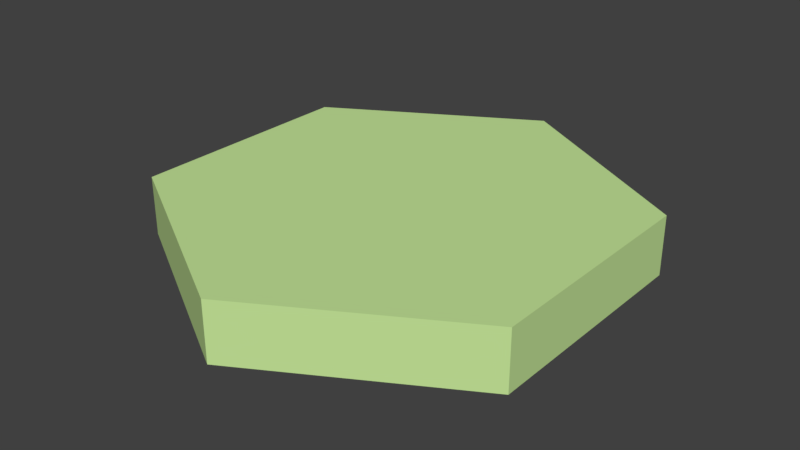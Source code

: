 # Source: teleporter.blend  (saved by Blender 2.78.0; exported with 4.5.12 LTS)
import bpy
from mathutils import Matrix  # noqa: F401  (used for matrix-valued properties, if any)

bpy.ops.wm.read_factory_settings(use_empty=True)
scene = bpy.context.scene
scene.name = 'Scene'

# ---- collections
col_collection_1 = bpy.data.collections.new('Collection 1'); scene.collection.children.link(col_collection_1)

# ---- materials (node trees are filled in below, after node groups)
mat_teleporter = bpy.data.materials.new('Teleporter')
mat_teleporter.alpha_threshold = 0.0
mat_teleporter.use_transparent_shadow = False
mat_teleporter.diffuse_color = (0.567, 0.8, 0.3224, 1.0)
mat_teleporter.roughness = 0.5
mat_teleporter.specular_intensity = 0.0

# ---- material node trees

# ---- world
world_world = bpy.data.worlds.new('World'); scene.world = world_world
world_world.color = (0.05088, 0.05088, 0.05088)
world_world.use_sun_shadow = False
world_world.sun_shadow_jitter_overblur = 0.0
world_world.cycles.sampling_method = 'MANUAL'

# ---- meshes
me_cylinder = bpy.data.meshes.new('Cylinder')
me_cylinder.from_pydata([(0.0, 1.0, -1.0), (0.0, 1.0, 1.0), (0.866, 0.5, -1.0), (0.866, 0.5, 1.0), (0.866, -0.5, -1.0), (0.866, -0.5, 1.0), (-8.742e-08, -1.0, -1.0), (-8.742e-08, -1.0, 1.0), (-0.866, -0.5, -1.0), (-0.866, -0.5, 1.0), (-0.866, 0.5, -1.0), (-0.866, 0.5, 1.0)], [], [(0, 1, 3, 2), (2, 3, 5, 4), (4, 5, 7, 6), (6, 7, 9, 8), (3, 1, 11, 9, 7, 5), (8, 9, 11, 10), (10, 11, 1, 0), (0, 2, 4, 6, 8, 10)])
me_cylinder.materials.append(mat_teleporter)
me_cylinder.use_remesh_preserve_volume = False
me_cylinder.use_remesh_preserve_attributes = False
me_cylinder.use_mirror_vertex_groups = False
me_cylinder.update()

# ---- objects
ob_cylinder = bpy.data.objects.new('Cylinder', me_cylinder)

# ---- transforms, parenting, visibility, modifiers, constraints
ob_cylinder.location = (0.0, 0.0, 0.0)
ob_cylinder.scale = (1.771, 1.771, 0.2244)
ob_cylinder.lineart.crease_threshold = 0.0

# ---- collection membership
col_collection_1.objects.link(ob_cylinder)

# ---- scene / render settings (as saved in the file)
scene.frame_start = 1; scene.frame_end = 250; scene.frame_set(1)
scene.render.engine = 'BLENDER_EEVEE_NEXT'
scene.render.resolution_percentage = 50
scene.render.dither_intensity = 0.0
scene.cycles.use_denoising = False
scene.cycles.samples = 128
scene.cycles.sampling_pattern = 'TABULATED_SOBOL'
scene.cycles.light_sampling_threshold = 0.0
scene.cycles.use_adaptive_sampling = False
scene.cycles.use_light_tree = False
scene.cycles.blur_glossy = 0.0
scene.cycles.sample_clamp_indirect = 0.0
scene.view_settings.view_transform = 'Standard'
bpy.context.view_layer.update()

# ---- added for rendering (the .blend has no active camera and no usable light): camera, sun
cam_auto = bpy.data.cameras.new('AutoCamera')
cam_auto.lens = 50.0
cam_auto.sensor_width = 36.0
cam_auto.clip_end = 1000.0
ob_auto_camera = bpy.data.objects.new('AutoCamera', cam_auto)
scene.collection.objects.link(ob_auto_camera)
ob_auto_camera.location = (4.35489, -5.22587, 3.48392)
ob_auto_camera.rotation_euler = (1.09748, -7.21219e-08, 0.694738)
scene.camera = ob_auto_camera
light_auto_sun = bpy.data.lights.new('AutoSun', 'SUN')
light_auto_sun.energy = 3.0
light_auto_sun.angle = 0.0523599
ob_auto_sun = bpy.data.objects.new('AutoSun', light_auto_sun)
scene.collection.objects.link(ob_auto_sun)
ob_auto_sun.rotation_euler = (0.872665, 0.174533, 0.523599)
bpy.context.view_layer.update()
